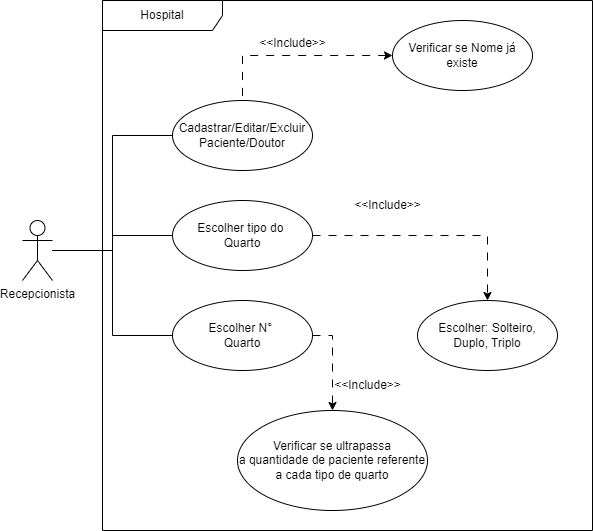

The diagram above was exported from draw.io. Its source (the exported page's mxGraphModel, read from the mxfile embedded in the PNG):
<mxGraphModel dx="3328" dy="824" grid="1" gridSize="10" guides="1" tooltips="1" connect="1" arrows="1" fold="1" page="1" pageScale="1" pageWidth="827" pageHeight="1169" math="0" shadow="0">
  <root>
    <mxCell id="0" />
    <mxCell id="1" parent="0" />
    <mxCell id="m_bU_shHmgAk6WqOyDxf-9" style="edgeStyle=orthogonalEdgeStyle;rounded=0;orthogonalLoop=1;jettySize=auto;html=1;entryX=0;entryY=0.5;entryDx=0;entryDy=0;endArrow=none;endFill=0;" edge="1" parent="1" source="m_bU_shHmgAk6WqOyDxf-2" target="m_bU_shHmgAk6WqOyDxf-5">
      <mxGeometry relative="1" as="geometry" />
    </mxCell>
    <mxCell id="m_bU_shHmgAk6WqOyDxf-11" style="edgeStyle=orthogonalEdgeStyle;rounded=0;orthogonalLoop=1;jettySize=auto;html=1;entryX=0;entryY=0.5;entryDx=0;entryDy=0;endArrow=none;endFill=0;" edge="1" parent="1" source="m_bU_shHmgAk6WqOyDxf-2" target="m_bU_shHmgAk6WqOyDxf-7">
      <mxGeometry relative="1" as="geometry" />
    </mxCell>
    <mxCell id="m_bU_shHmgAk6WqOyDxf-12" style="edgeStyle=orthogonalEdgeStyle;rounded=0;orthogonalLoop=1;jettySize=auto;html=1;entryX=0;entryY=0.5;entryDx=0;entryDy=0;endArrow=none;endFill=0;" edge="1" parent="1" source="m_bU_shHmgAk6WqOyDxf-2" target="m_bU_shHmgAk6WqOyDxf-8">
      <mxGeometry relative="1" as="geometry" />
    </mxCell>
    <mxCell id="m_bU_shHmgAk6WqOyDxf-2" value="Recepcionista&lt;div&gt;&lt;br&gt;&lt;/div&gt;" style="shape=umlActor;verticalLabelPosition=bottom;verticalAlign=top;html=1;" vertex="1" parent="1">
      <mxGeometry x="-1550" y="270" width="30" height="60" as="geometry" />
    </mxCell>
    <mxCell id="m_bU_shHmgAk6WqOyDxf-3" value="Hospital" style="shape=umlFrame;whiteSpace=wrap;html=1;pointerEvents=0;width=120;height=30;" vertex="1" parent="1">
      <mxGeometry x="-1470" y="50" width="490" height="530" as="geometry" />
    </mxCell>
    <mxCell id="m_bU_shHmgAk6WqOyDxf-5" value="Cadastrar/Editar/Excluir&lt;div&gt;Paciente/Doutor&lt;/div&gt;" style="ellipse;whiteSpace=wrap;html=1;" vertex="1" parent="1">
      <mxGeometry x="-1400" y="150" width="140" height="70" as="geometry" />
    </mxCell>
    <mxCell id="m_bU_shHmgAk6WqOyDxf-7" value="Escolher N°&amp;nbsp;&lt;div&gt;Quarto&lt;/div&gt;" style="ellipse;whiteSpace=wrap;html=1;" vertex="1" parent="1">
      <mxGeometry x="-1400" y="350" width="140" height="70" as="geometry" />
    </mxCell>
    <mxCell id="m_bU_shHmgAk6WqOyDxf-24" value="" style="edgeStyle=orthogonalEdgeStyle;rounded=0;orthogonalLoop=1;jettySize=auto;html=1;endArrow=classic;endFill=1;startArrow=none;startFill=0;dashed=1;dashPattern=8 8;" edge="1" parent="1" source="m_bU_shHmgAk6WqOyDxf-8" target="m_bU_shHmgAk6WqOyDxf-23">
      <mxGeometry relative="1" as="geometry" />
    </mxCell>
    <mxCell id="m_bU_shHmgAk6WqOyDxf-8" value="Escolher tipo do&amp;nbsp;&lt;div&gt;Quarto&lt;/div&gt;" style="ellipse;whiteSpace=wrap;html=1;" vertex="1" parent="1">
      <mxGeometry x="-1400" y="250" width="140" height="70" as="geometry" />
    </mxCell>
    <mxCell id="m_bU_shHmgAk6WqOyDxf-14" style="edgeStyle=orthogonalEdgeStyle;rounded=0;orthogonalLoop=1;jettySize=auto;html=1;dashed=1;dashPattern=8 8;endArrow=none;endFill=0;startArrow=classic;startFill=1;" edge="1" parent="1" source="m_bU_shHmgAk6WqOyDxf-13" target="m_bU_shHmgAk6WqOyDxf-5">
      <mxGeometry relative="1" as="geometry" />
    </mxCell>
    <mxCell id="m_bU_shHmgAk6WqOyDxf-13" value="Verificar se Nome já existe" style="ellipse;whiteSpace=wrap;html=1;" vertex="1" parent="1">
      <mxGeometry x="-1180" y="70" width="140" height="70" as="geometry" />
    </mxCell>
    <mxCell id="m_bU_shHmgAk6WqOyDxf-15" value="&amp;lt;&amp;lt;Include&amp;gt;&amp;gt;" style="text;html=1;align=center;verticalAlign=middle;resizable=0;points=[];autosize=1;strokeColor=none;fillColor=none;" vertex="1" parent="1">
      <mxGeometry x="-1325" y="78" width="90" height="30" as="geometry" />
    </mxCell>
    <mxCell id="m_bU_shHmgAk6WqOyDxf-21" value="" style="edgeStyle=orthogonalEdgeStyle;rounded=0;orthogonalLoop=1;jettySize=auto;html=1;endArrow=classic;endFill=1;startArrow=none;startFill=0;dashed=1;dashPattern=8 8;exitX=1;exitY=0.5;exitDx=0;exitDy=0;" edge="1" parent="1" source="m_bU_shHmgAk6WqOyDxf-7" target="m_bU_shHmgAk6WqOyDxf-20">
      <mxGeometry relative="1" as="geometry">
        <mxPoint x="-1260" y="495" as="sourcePoint" />
      </mxGeometry>
    </mxCell>
    <mxCell id="m_bU_shHmgAk6WqOyDxf-20" value="Verificar se ultrapassa&lt;div&gt;a quantidade de paciente referente a cada tipo de quarto&lt;/div&gt;" style="ellipse;whiteSpace=wrap;html=1;" vertex="1" parent="1">
      <mxGeometry x="-1335" y="460" width="190" height="100" as="geometry" />
    </mxCell>
    <mxCell id="m_bU_shHmgAk6WqOyDxf-22" value="&amp;lt;&amp;lt;Include&amp;gt;&amp;gt;" style="text;html=1;align=center;verticalAlign=middle;resizable=0;points=[];autosize=1;strokeColor=none;fillColor=none;dashed=1;dashPattern=8 8;" vertex="1" parent="1">
      <mxGeometry x="-1250" y="420" width="90" height="30" as="geometry" />
    </mxCell>
    <mxCell id="m_bU_shHmgAk6WqOyDxf-23" value="Escolher: Solteiro,&lt;br&gt;&lt;div&gt;Duplo, Triplo&lt;/div&gt;" style="ellipse;whiteSpace=wrap;html=1;" vertex="1" parent="1">
      <mxGeometry x="-1155" y="350" width="140" height="70" as="geometry" />
    </mxCell>
    <mxCell id="m_bU_shHmgAk6WqOyDxf-25" value="&amp;lt;&amp;lt;Include&amp;gt;&amp;gt;" style="text;html=1;align=center;verticalAlign=middle;resizable=0;points=[];autosize=1;strokeColor=none;fillColor=none;" vertex="1" parent="1">
      <mxGeometry x="-1230" y="240" width="90" height="30" as="geometry" />
    </mxCell>
  </root>
</mxGraphModel>